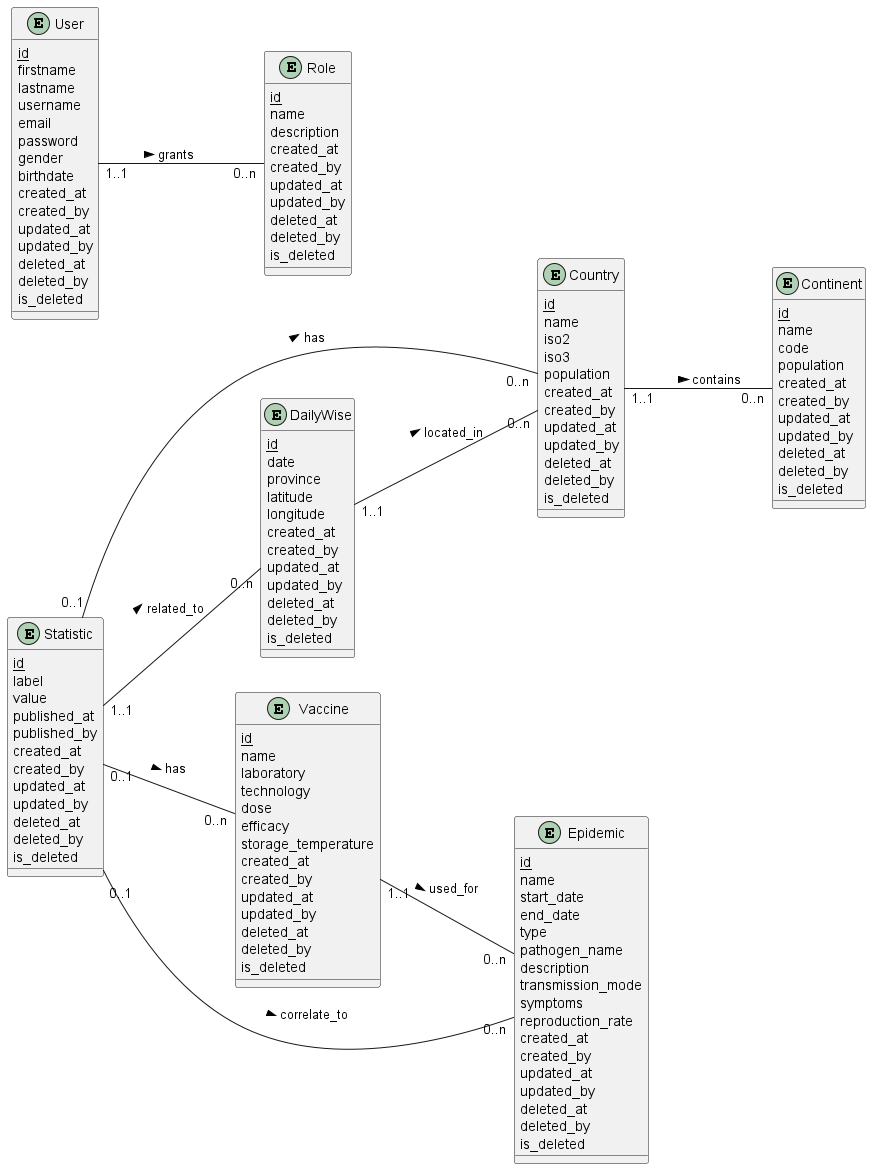

The diagram above was rendered by PlantUML. Its source (embedded in the PNG):
@startuml MCD Merise
left to right direction
skinparam packageStyle rectangle

' Entités
entity Continent {
  {static} id
  name
  code
  population
  created_at
  created_by
  updated_at
  updated_by
  deleted_at
  deleted_by
  is_deleted
}

entity Country {
  {static} id
  name
  iso2
  iso3
  population
  created_at
  created_by
  updated_at
  updated_by
  deleted_at
  deleted_by
  is_deleted
}

entity User {
  {static} id
  firstname
  lastname
  username
  email
  password
  gender
  birthdate
  created_at
  created_by
  updated_at
  updated_by
  deleted_at
  deleted_by
  is_deleted
}

entity Role {
  {static} id
  name
  description
  created_at
  created_by
  updated_at
  updated_by
  deleted_at
  deleted_by
  is_deleted
}

entity Epidemic {
  {static} id
  name
  start_date
  end_date
  type
  pathogen_name
  description
  transmission_mode
  symptoms
  reproduction_rate
  created_at
  created_by
  updated_at
  updated_by
  deleted_at
  deleted_by
  is_deleted
}

entity Vaccine {
  {static} id
  name
  laboratory
  technology
  dose
  efficacy
  storage_temperature
  created_at
  created_by
  updated_at
  updated_by
  deleted_at
  deleted_by
  is_deleted
}

entity DailyWise {
  {static} id
  date
  province
  latitude
  longitude
  created_at
  created_by
  updated_at
  updated_by
  deleted_at
  deleted_by
  is_deleted
}

entity Statistic {
  {static} id
  label
  value
  published_at
  published_by
  created_at
  created_by
  updated_at
  updated_by
  deleted_at
  deleted_by
  is_deleted
}

' Associations avec cardinalités
Country "1..1" -- "0..n" Continent : contains >
DailyWise "1..1" -- "0..n" Country : located_in >
Statistic "1..1" -- "0..n" DailyWise : related_to >
Statistic "0..1" -- "0..n" Country : has >
Statistic "0..1" -- "0..n" Vaccine : has >
Statistic "0..1" -- "0..n" Epidemic : correlate_to >
Vaccine "1..1" -- "0..n" Epidemic : used_for >
User "1..1" -- "0..n" Role : grants >

@enduml